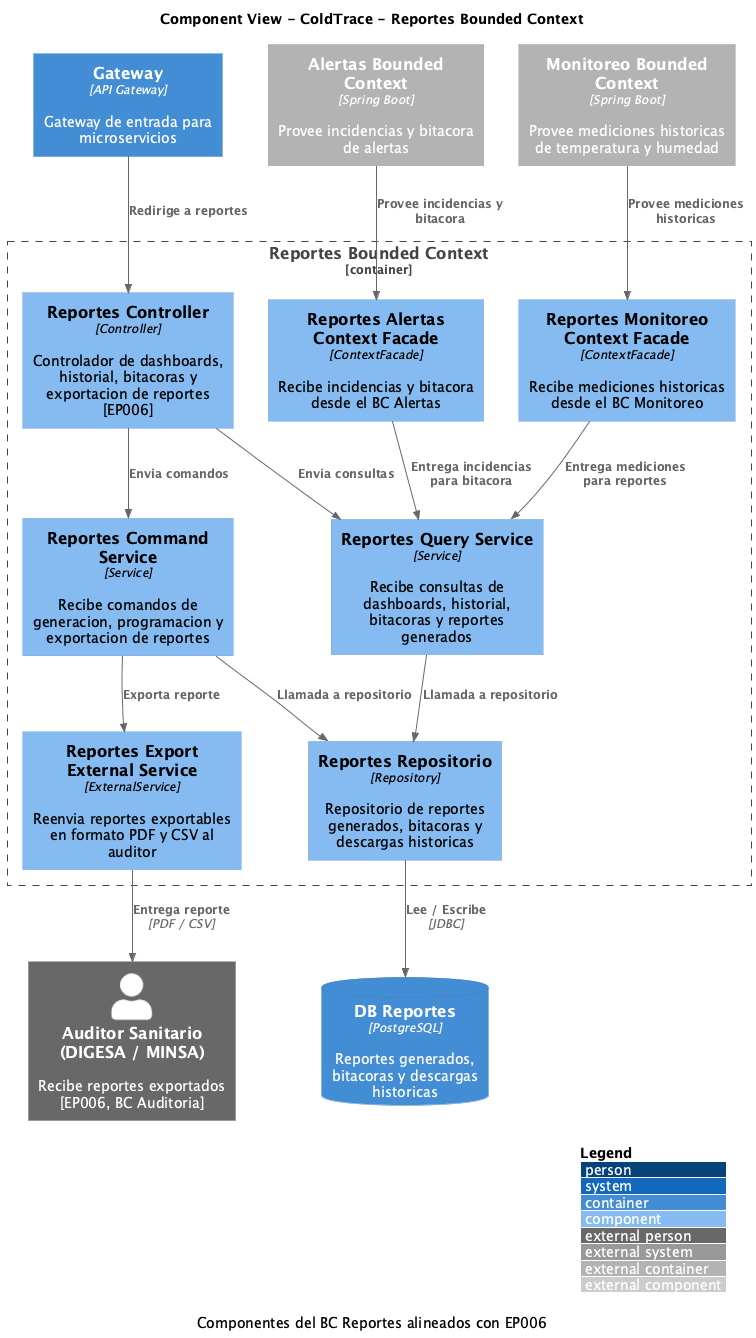

The diagram above was rendered by PlantUML. Its source (embedded in the PNG):
@startuml ColdTrace-Component-Reportes
!include https://raw.githubusercontent.com/plantuml-stdlib/C4-PlantUML/master/C4_Component.puml

title Component View - ColdTrace - Reportes Bounded Context
caption Componentes del BC Reportes alineados con EP006

LAYOUT_WITH_LEGEND()
LAYOUT_TOP_DOWN()

' =========================
' Entradas y actores externos
' =========================
Container(gateway, "Gateway", "API Gateway", "Gateway de entrada para microservicios")

Container_Ext(monitor_bc, "Monitoreo Bounded Context", "Spring Boot", "Provee mediciones historicas de temperatura y humedad")
Container_Ext(alerts_bc, "Alertas Bounded Context", "Spring Boot", "Provee incidencias y bitacora de alertas")

Person_Ext(auditor, "Auditor Sanitario (DIGESA / MINSA)", "Recibe reportes exportados [EP006, BC Auditoria]")

' =========================
' BC Reportes
' =========================
Container_Boundary(reports, "Reportes Bounded Context") {

    Component(rep_ctrl, "Reportes Controller", "Controller", "Controlador de dashboards, historial, bitacoras y exportacion de reportes [EP006]")

    Component(rep_monitor_facade, "Reportes Monitoreo Context Facade", "ContextFacade", "Recibe mediciones historicas desde el BC Monitoreo")

    Component(rep_alerts_facade, "Reportes Alertas Context Facade", "ContextFacade", "Recibe incidencias y bitacora desde el BC Alertas")

    Component(rep_cmd, "Reportes Command Service", "Service", "Recibe comandos de generacion, programacion y exportacion de reportes")

    Component(rep_query, "Reportes Query Service", "Service", "Recibe consultas de dashboards, historial, bitacoras y reportes generados")

    Component(rep_repo, "Reportes Repositorio", "Repository", "Repositorio de reportes generados, bitacoras y descargas historicas")

    Component(rep_export_ext, "Reportes Export External Service", "ExternalService", "Reenvia reportes exportables en formato PDF y CSV al auditor")
}

ContainerDb(db_reports, "DB Reportes", "PostgreSQL", "Reportes generados, bitacoras y descargas historicas")

' =========================
' Relaciones
' =========================
Rel(gateway, rep_ctrl, "Redirige a reportes")

Rel(monitor_bc, rep_monitor_facade, "Provee mediciones historicas")
Rel(alerts_bc, rep_alerts_facade, "Provee incidencias y bitacora")
Rel(rep_monitor_facade, rep_query, "Entrega mediciones para reportes")
Rel(rep_alerts_facade, rep_query, "Entrega incidencias para bitacora")

Rel(rep_ctrl, rep_cmd, "Envia comandos")
Rel(rep_ctrl, rep_query, "Envia consultas")

Rel(rep_cmd, rep_repo, "Llamada a repositorio")
Rel(rep_query, rep_repo, "Llamada a repositorio")
Rel(rep_repo, db_reports, "Lee / Escribe", "JDBC")

Rel(rep_cmd, rep_export_ext, "Exporta reporte")
Rel(rep_export_ext, auditor, "Entrega reporte", "PDF / CSV")

@enduml